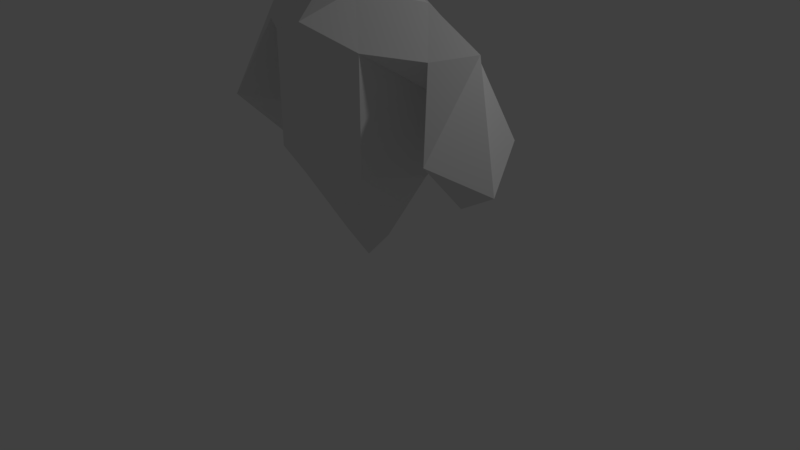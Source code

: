# Source: robot.blend  (saved by Blender 2.79.0; exported with 4.5.12 LTS)
import bpy
from mathutils import Matrix  # noqa: F401  (used for matrix-valued properties, if any)

bpy.ops.wm.read_factory_settings(use_empty=True)
scene = bpy.context.scene
scene.name = 'Scene'

# ---- collections
col_collection_1 = bpy.data.collections.new('Collection 1'); scene.collection.children.link(col_collection_1)

# ---- materials (node trees are filled in below, after node groups)
mat_material = bpy.data.materials.new('Material')
mat_material.alpha_threshold = 0.0
mat_material.use_transparent_shadow = False
mat_material.roughness = 0.5
mat_material.line_color = (0.0, 0.0, 0.0, 1.0)

# ---- material node trees

# ---- world
world_world = bpy.data.worlds.new('World'); scene.world = world_world
world_world.color = (0.05088, 0.05088, 0.05088)
world_world.use_sun_shadow = False
world_world.sun_shadow_jitter_overblur = 0.0
world_world.cycles.sampling_method = 'MANUAL'

# ---- cameras
cam_camera = bpy.data.cameras.new('Camera')
cam_camera.clip_end = 100.0
cam_camera.lens = 35.0
cam_camera.sensor_width = 32.0
cam_camera.sensor_height = 18.0
cam_camera.ortho_scale = 7.314
cam_camera.dof.focus_distance = 0.0
cam_camera.dof.aperture_fstop = 128.0

# ---- lights
light_lamp = bpy.data.lights.new('Lamp', 'POINT')
light_lamp.transmission_factor = 0.0
light_lamp.cutoff_distance = 30.0
light_lamp.energy = 100.0
light_lamp.shadow_buffer_clip_start = 1.001
light_lamp.shadow_soft_size = 0.1
light_lamp.shadow_maximum_resolution = 0.006
light_lamp.use_absolute_resolution = True

# ---- meshes
me_cube = bpy.data.meshes.new('Cube')
me_cube.from_pydata([(0.7167, 0.7167, 1.477), (0.7167, -0.7167, 1.477), (0.7167, 0.7167, 2.897), (0.7167, -0.7167, 2.897), (1.005, 0.003562, 1.393), (0.0002621, 0.9349, 1.401), (0.7167, 0.7167, 2.194), (0.0002621, -0.9349, 1.401), (0.7167, -0.7167, 2.194), (1.005, 0.003561, 3.358), (0.0002621, 0.9349, 3.139), (0.0002621, -0.9349, 3.139), (0.3643, 0.003562, 0.4057), (0.0002621, 0.3499, 0.5001), (0.0002621, -0.3499, 0.5001), (0.0002621, -0.6424, 0.9506), (0.6849, 0.003562, 0.8993), (0.0002621, 0.9349, 2.336), (0.0002621, -0.9349, 2.336), (1.005, 0.003562, 2.417), (0.0002621, 0.6424, 0.9506), (0.3639, 0.0004833, 3.444), (0.0002621, 0.3523, 3.444), (0.0002621, -0.3724, 3.444), (0.2752, -0.3724, 3.444), (0.2722, 0.2634, 3.444), (0.5609, 0.002401, 4.065), (0.0002621, 0.5414, 4.065), (0.0002621, -0.3724, 4.05), (0.3098, -0.3724, 4.052), (0.4205, 0.4052, 4.065), (0.2976, -0.0001622, 4.341), (0.0002621, 0.2886, 4.341), (0.0002621, -0.2602, 4.341), (0.2248, -0.2602, 4.341), (0.2223, 0.2156, 4.341), (0.0002621, -0.005105, 0.004465), (1.346, 0.3789, 2.859), (1.351, -0.3406, 2.859), (1.757, -0.0005477, 2.957), (1.167, 0.003562, 2.415), (1.68, 0.7225, 1.832), (1.675, -0.7091, 1.904), (2.042, -0.01115, 1.465), (1.137, 0.004789, 1.721), (1.559, 0.007122, 1.172)], [], [(8, 19, 3), (12, 14, 36), (0, 4, 16, 20, 5), (14, 12, 16, 15), (2, 6, 17, 10), (6, 0, 5, 17), (2, 19, 6), (1, 8, 18, 7), (8, 3, 11, 18), (4, 19, 8, 1), (0, 6, 19, 4), (24, 23, 11, 3), (24, 3, 9, 21), (25, 21, 9, 2), (22, 25, 2, 10), (24, 21, 26, 29), (25, 22, 27, 30), (21, 25, 30, 26), (29, 34, 33, 28), (26, 30, 35, 31), (29, 28, 23, 24), (30, 27, 32, 35), (29, 26, 31, 34), (33, 34, 31, 35, 32), (4, 1, 7, 15, 16), (20, 16, 12, 13), (36, 13, 12), (2, 9, 39, 37), (3, 19, 40, 38), (19, 2, 37, 40), (9, 3, 38, 39), (38, 40, 44, 42), (39, 38, 42, 43), (40, 37, 41, 44), (37, 39, 43, 41), (44, 45, 42), (42, 45, 43), (43, 45, 41), (44, 41, 45)])
me_cube.materials.append(mat_material)
me_cube.use_remesh_preserve_volume = False
me_cube.use_remesh_preserve_attributes = False
me_cube.use_mirror_vertex_groups = False
me_cube.update()

# ---- objects
ob_cube = bpy.data.objects.new('Cube', me_cube)
ob_lamp = bpy.data.objects.new('Lamp', light_lamp)
ob_camera = bpy.data.objects.new('Camera', cam_camera)

# ---- transforms, parenting, visibility, modifiers, constraints
ob_cube.location = (0.0, 0.0, 0.0)
ob_cube.lock_rotations_4d = False
ob_cube.empty_display_type = 'ARROWS'
ob_cube.lineart.crease_threshold = 0.0
_m = ob_cube.modifiers.new('Mirror', 'MIRROR')
ob_lamp.location = (4.076, 1.005, 5.904)
ob_lamp.rotation_euler = (0.6503, 0.05522, 1.866)
ob_lamp.lock_rotations_4d = False
ob_lamp.empty_display_type = 'ARROWS'
ob_lamp.color = (0.0, 0.0, 0.0, 0.0)
ob_lamp.lineart.crease_threshold = 0.0
ob_camera.location = (7.481, -6.508, 5.344)
ob_camera.rotation_euler = (1.109, 0.0, 0.8149)
ob_camera.lock_rotations_4d = False
ob_camera.empty_display_type = 'ARROWS'
ob_camera.color = (0.0, 0.0, 0.0, 0.0)
ob_camera.display_type = 'WIRE'
ob_camera.lineart.crease_threshold = 0.0

# ---- collection membership
col_collection_1.objects.link(ob_cube)
col_collection_1.objects.link(ob_lamp)
col_collection_1.objects.link(ob_camera)

# ---- scene / render settings (as saved in the file)
scene.camera = ob_camera
scene.frame_start = 1; scene.frame_end = 250; scene.frame_set(32)
scene.render.engine = 'BLENDER_EEVEE_NEXT'
scene.render.resolution_percentage = 50
scene.render.dither_intensity = 0.0
scene.cycles.use_denoising = False
scene.cycles.samples = 128
scene.cycles.sampling_pattern = 'TABULATED_SOBOL'
scene.cycles.use_adaptive_sampling = False
scene.cycles.use_light_tree = False
scene.cycles.blur_glossy = 0.0
scene.cycles.sample_clamp_indirect = 0.0
scene.view_settings.view_transform = 'Standard'
bpy.context.view_layer.update()
